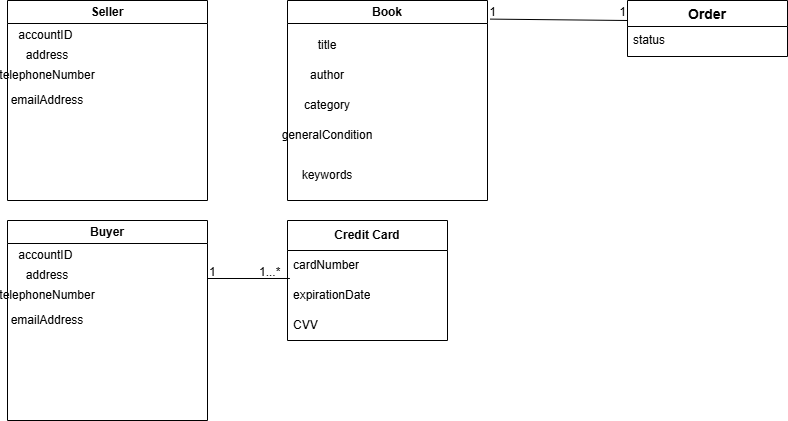

The diagram above was exported from draw.io. Its source (the exported page's mxGraphModel, read from the mxfile embedded in the PNG):
<mxGraphModel dx="1423" dy="1743" grid="1" gridSize="10" guides="1" tooltips="1" connect="1" arrows="1" fold="1" page="1" pageScale="1" pageWidth="850" pageHeight="1100" math="0" shadow="0">
  <root>
    <mxCell id="0" />
    <mxCell id="1" parent="0" />
    <mxCell id="tTlQlkt62rAEx9yBq2Z6-1" parent="1" style="swimlane;whiteSpace=wrap;html=1;" value="Seller" vertex="1">
      <mxGeometry height="200" width="200" x="40" y="-1060" as="geometry" />
    </mxCell>
    <mxCell id="tTlQlkt62rAEx9yBq2Z6-2" parent="tTlQlkt62rAEx9yBq2Z6-1" style="text;html=1;whiteSpace=wrap;strokeColor=none;fillColor=none;align=center;verticalAlign=middle;rounded=0;" value="accountID&amp;nbsp;" vertex="1">
      <mxGeometry height="30" width="60" x="10" y="20" as="geometry" />
    </mxCell>
    <mxCell id="tTlQlkt62rAEx9yBq2Z6-5" parent="tTlQlkt62rAEx9yBq2Z6-1" style="text;html=1;whiteSpace=wrap;strokeColor=none;fillColor=none;align=center;verticalAlign=middle;rounded=0;" value="address" vertex="1">
      <mxGeometry height="30" width="60" x="10" y="40" as="geometry" />
    </mxCell>
    <mxCell id="tTlQlkt62rAEx9yBq2Z6-32" parent="tTlQlkt62rAEx9yBq2Z6-1" style="text;html=1;whiteSpace=wrap;strokeColor=none;fillColor=none;align=center;verticalAlign=middle;rounded=0;" value="telephoneNumber" vertex="1">
      <mxGeometry height="30" width="60" x="10" y="60" as="geometry" />
    </mxCell>
    <mxCell id="tTlQlkt62rAEx9yBq2Z6-33" parent="tTlQlkt62rAEx9yBq2Z6-1" style="text;html=1;whiteSpace=wrap;strokeColor=none;fillColor=none;align=center;verticalAlign=middle;rounded=0;" value="emailAddress" vertex="1">
      <mxGeometry height="30" width="60" x="10" y="85" as="geometry" />
    </mxCell>
    <mxCell id="tTlQlkt62rAEx9yBq2Z6-6" parent="1" style="swimlane;whiteSpace=wrap;html=1;" value="Book" vertex="1">
      <mxGeometry height="200" width="200" x="320" y="-1060" as="geometry" />
    </mxCell>
    <mxCell id="tTlQlkt62rAEx9yBq2Z6-9" parent="tTlQlkt62rAEx9yBq2Z6-6" style="text;html=1;whiteSpace=wrap;strokeColor=none;fillColor=none;align=center;verticalAlign=middle;rounded=0;" value="author" vertex="1">
      <mxGeometry height="30" width="60" x="10" y="60" as="geometry" />
    </mxCell>
    <mxCell id="tTlQlkt62rAEx9yBq2Z6-10" parent="tTlQlkt62rAEx9yBq2Z6-6" style="text;html=1;whiteSpace=wrap;strokeColor=none;fillColor=none;align=center;verticalAlign=middle;rounded=0;" value="title" vertex="1">
      <mxGeometry height="30" width="60" x="10" y="30" as="geometry" />
    </mxCell>
    <mxCell id="tTlQlkt62rAEx9yBq2Z6-12" parent="tTlQlkt62rAEx9yBq2Z6-6" style="text;html=1;whiteSpace=wrap;strokeColor=none;fillColor=none;align=center;verticalAlign=middle;rounded=0;" value="category" vertex="1">
      <mxGeometry height="30" width="60" x="10" y="90" as="geometry" />
    </mxCell>
    <mxCell id="tTlQlkt62rAEx9yBq2Z6-13" parent="tTlQlkt62rAEx9yBq2Z6-6" style="text;html=1;whiteSpace=wrap;strokeColor=none;fillColor=none;align=center;verticalAlign=middle;rounded=0;" value="generalCondition" vertex="1">
      <mxGeometry height="30" width="60" x="10" y="120" as="geometry" />
    </mxCell>
    <mxCell id="tTlQlkt62rAEx9yBq2Z6-14" parent="tTlQlkt62rAEx9yBq2Z6-6" style="text;html=1;whiteSpace=wrap;strokeColor=none;fillColor=none;align=center;verticalAlign=middle;rounded=0;" value="keywords" vertex="1">
      <mxGeometry height="30" width="60" x="10" y="160" as="geometry" />
    </mxCell>
    <mxCell id="tTlQlkt62rAEx9yBq2Z6-34" parent="1" style="swimlane;whiteSpace=wrap;html=1;" value="Buyer" vertex="1">
      <mxGeometry height="200" width="200" x="40" y="-840" as="geometry" />
    </mxCell>
    <mxCell id="tTlQlkt62rAEx9yBq2Z6-35" parent="tTlQlkt62rAEx9yBq2Z6-34" style="text;html=1;whiteSpace=wrap;strokeColor=none;fillColor=none;align=center;verticalAlign=middle;rounded=0;" value="accountID&amp;nbsp;" vertex="1">
      <mxGeometry height="30" width="60" x="10" y="20" as="geometry" />
    </mxCell>
    <mxCell id="tTlQlkt62rAEx9yBq2Z6-36" parent="tTlQlkt62rAEx9yBq2Z6-34" style="text;html=1;whiteSpace=wrap;strokeColor=none;fillColor=none;align=center;verticalAlign=middle;rounded=0;" value="address" vertex="1">
      <mxGeometry height="30" width="60" x="10" y="40" as="geometry" />
    </mxCell>
    <mxCell id="tTlQlkt62rAEx9yBq2Z6-37" parent="tTlQlkt62rAEx9yBq2Z6-34" style="text;html=1;whiteSpace=wrap;strokeColor=none;fillColor=none;align=center;verticalAlign=middle;rounded=0;" value="telephoneNumber" vertex="1">
      <mxGeometry height="30" width="60" x="10" y="60" as="geometry" />
    </mxCell>
    <mxCell id="tTlQlkt62rAEx9yBq2Z6-38" parent="tTlQlkt62rAEx9yBq2Z6-34" style="text;html=1;whiteSpace=wrap;strokeColor=none;fillColor=none;align=center;verticalAlign=middle;rounded=0;" value="emailAddress" vertex="1">
      <mxGeometry height="30" width="60" x="10" y="85" as="geometry" />
    </mxCell>
    <mxCell id="tTlQlkt62rAEx9yBq2Z6-40" parent="1" style="swimlane;fontStyle=0;childLayout=stackLayout;horizontal=1;startSize=30;horizontalStack=0;resizeParent=1;resizeParentMax=0;resizeLast=0;collapsible=1;marginBottom=0;whiteSpace=wrap;html=1;" value="&lt;b&gt;Credit Card&lt;/b&gt;" vertex="1">
      <mxGeometry height="120" width="160" x="320" y="-840" as="geometry" />
    </mxCell>
    <mxCell id="tTlQlkt62rAEx9yBq2Z6-41" parent="tTlQlkt62rAEx9yBq2Z6-40" style="text;strokeColor=none;fillColor=none;align=left;verticalAlign=middle;spacingLeft=4;spacingRight=4;overflow=hidden;points=[[0,0.5],[1,0.5]];portConstraint=eastwest;rotatable=0;whiteSpace=wrap;html=1;" value="cardNumber" vertex="1">
      <mxGeometry height="30" width="160" y="30" as="geometry" />
    </mxCell>
    <mxCell id="tTlQlkt62rAEx9yBq2Z6-42" parent="tTlQlkt62rAEx9yBq2Z6-40" style="text;strokeColor=none;fillColor=none;align=left;verticalAlign=middle;spacingLeft=4;spacingRight=4;overflow=hidden;points=[[0,0.5],[1,0.5]];portConstraint=eastwest;rotatable=0;whiteSpace=wrap;html=1;" value="expirationDate" vertex="1">
      <mxGeometry height="30" width="160" y="60" as="geometry" />
    </mxCell>
    <mxCell id="tTlQlkt62rAEx9yBq2Z6-43" parent="tTlQlkt62rAEx9yBq2Z6-40" style="text;strokeColor=none;fillColor=none;align=left;verticalAlign=middle;spacingLeft=4;spacingRight=4;overflow=hidden;points=[[0,0.5],[1,0.5]];portConstraint=eastwest;rotatable=0;whiteSpace=wrap;html=1;" value="CVV" vertex="1">
      <mxGeometry height="30" width="160" y="90" as="geometry" />
    </mxCell>
    <mxCell id="tTlQlkt62rAEx9yBq2Z6-46" edge="1" parent="1" style="endArrow=none;html=1;rounded=0;fontSize=12;startSize=8;endSize=8;curved=1;entryX=0.015;entryY=-0.067;entryDx=0;entryDy=0;entryPerimeter=0;" target="tTlQlkt62rAEx9yBq2Z6-42" value="">
      <mxGeometry relative="1" as="geometry">
        <mxPoint x="240" y="-782" as="sourcePoint" />
        <mxPoint x="370" y="-780" as="targetPoint" />
      </mxGeometry>
    </mxCell>
    <mxCell id="tTlQlkt62rAEx9yBq2Z6-47" connectable="0" parent="tTlQlkt62rAEx9yBq2Z6-46" style="resizable=0;html=1;whiteSpace=wrap;align=left;verticalAlign=bottom;" value="1" vertex="1">
      <mxGeometry relative="1" x="-1" as="geometry">
        <mxPoint y="2" as="offset" />
      </mxGeometry>
    </mxCell>
    <mxCell id="tTlQlkt62rAEx9yBq2Z6-49" connectable="0" parent="tTlQlkt62rAEx9yBq2Z6-46" style="resizable=0;html=1;whiteSpace=wrap;align=left;verticalAlign=bottom;" value="1...*" vertex="1">
      <mxGeometry relative="1" x="-1" as="geometry">
        <mxPoint x="50" y="2" as="offset" />
      </mxGeometry>
    </mxCell>
    <mxCell id="tTlQlkt62rAEx9yBq2Z6-52" parent="1" style="swimlane;fontStyle=1;childLayout=stackLayout;horizontal=1;startSize=26;horizontalStack=0;resizeParent=1;resizeParentMax=0;resizeLast=0;collapsible=1;marginBottom=0;align=center;fontSize=14;" value="Order" vertex="1">
      <mxGeometry height="56" width="160" x="660" y="-1060" as="geometry" />
    </mxCell>
    <mxCell id="tTlQlkt62rAEx9yBq2Z6-53" parent="tTlQlkt62rAEx9yBq2Z6-52" style="text;strokeColor=none;fillColor=none;spacingLeft=4;spacingRight=4;overflow=hidden;rotatable=0;points=[[0,0.5],[1,0.5]];portConstraint=eastwest;fontSize=12;whiteSpace=wrap;html=1;" value="status" vertex="1">
      <mxGeometry height="30" width="160" y="26" as="geometry" />
    </mxCell>
    <mxCell id="tTlQlkt62rAEx9yBq2Z6-56" edge="1" parent="1" source="tTlQlkt62rAEx9yBq2Z6-6" style="endArrow=none;html=1;rounded=0;fontSize=12;startSize=8;endSize=8;curved=1;exitX=1.013;exitY=0.093;exitDx=0;exitDy=0;exitPerimeter=0;" value="">
      <mxGeometry relative="1" as="geometry">
        <mxPoint x="540" y="-1040" as="sourcePoint" />
        <mxPoint x="660" y="-1040" as="targetPoint" />
      </mxGeometry>
    </mxCell>
    <mxCell id="tTlQlkt62rAEx9yBq2Z6-57" connectable="0" parent="tTlQlkt62rAEx9yBq2Z6-56" style="resizable=0;html=1;whiteSpace=wrap;align=right;verticalAlign=bottom;" value="1" vertex="1">
      <mxGeometry relative="1" x="1" as="geometry" />
    </mxCell>
    <mxCell id="tTlQlkt62rAEx9yBq2Z6-58" connectable="0" parent="tTlQlkt62rAEx9yBq2Z6-56" style="resizable=0;html=1;whiteSpace=wrap;align=right;verticalAlign=bottom;" value="1" vertex="1">
      <mxGeometry relative="1" x="1" as="geometry">
        <mxPoint x="-130" as="offset" />
      </mxGeometry>
    </mxCell>
  </root>
</mxGraphModel>